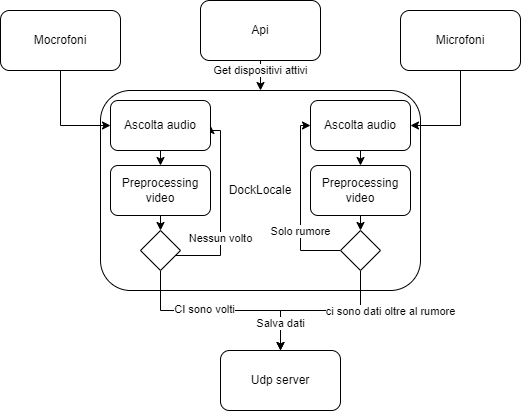

The diagram above was exported from draw.io. Its source (the exported page's mxGraphModel, read from the mxfile embedded in the PNG):
<mxGraphModel dx="865" dy="483" grid="1" gridSize="10" guides="1" tooltips="1" connect="1" arrows="1" fold="1" page="1" pageScale="1" pageWidth="1654" pageHeight="1169" math="0" shadow="0">
  <root>
    <mxCell id="ERSJeE7TrZBuEOgeTz2M-0" />
    <mxCell id="ERSJeE7TrZBuEOgeTz2M-1" parent="ERSJeE7TrZBuEOgeTz2M-0" />
    <mxCell id="ERSJeE7TrZBuEOgeTz2M-2" value="DockLocale" style="rounded=1;whiteSpace=wrap;html=1;shadow=0;" vertex="1" parent="ERSJeE7TrZBuEOgeTz2M-1">
      <mxGeometry x="340" y="200" width="320" height="200" as="geometry" />
    </mxCell>
    <mxCell id="ERSJeE7TrZBuEOgeTz2M-8" style="edgeStyle=orthogonalEdgeStyle;rounded=0;orthogonalLoop=1;jettySize=auto;html=1;entryX=0.5;entryY=0;entryDx=0;entryDy=0;" edge="1" parent="ERSJeE7TrZBuEOgeTz2M-1" source="ERSJeE7TrZBuEOgeTz2M-3" target="ERSJeE7TrZBuEOgeTz2M-2">
      <mxGeometry relative="1" as="geometry">
        <mxPoint x="500" y="150" as="targetPoint" />
      </mxGeometry>
    </mxCell>
    <mxCell id="ERSJeE7TrZBuEOgeTz2M-9" value="Get dispositivi attivi" style="edgeLabel;html=1;align=center;verticalAlign=middle;resizable=0;points=[];" vertex="1" connectable="0" parent="ERSJeE7TrZBuEOgeTz2M-8">
      <mxGeometry x="-0.3698" y="1" relative="1" as="geometry">
        <mxPoint x="-1" y="-6" as="offset" />
      </mxGeometry>
    </mxCell>
    <mxCell id="ERSJeE7TrZBuEOgeTz2M-3" value="Api" style="rounded=1;whiteSpace=wrap;html=1;" vertex="1" parent="ERSJeE7TrZBuEOgeTz2M-1">
      <mxGeometry x="440" y="110" width="120" height="60" as="geometry" />
    </mxCell>
    <mxCell id="ERSJeE7TrZBuEOgeTz2M-33" style="edgeStyle=orthogonalEdgeStyle;rounded=0;orthogonalLoop=1;jettySize=auto;html=1;entryX=0;entryY=0.5;entryDx=0;entryDy=0;" edge="1" parent="ERSJeE7TrZBuEOgeTz2M-1" source="ERSJeE7TrZBuEOgeTz2M-4" target="ERSJeE7TrZBuEOgeTz2M-29">
      <mxGeometry relative="1" as="geometry">
        <Array as="points">
          <mxPoint x="300" y="235" />
        </Array>
      </mxGeometry>
    </mxCell>
    <mxCell id="ERSJeE7TrZBuEOgeTz2M-4" value="Mocrofoni" style="rounded=1;whiteSpace=wrap;html=1;" vertex="1" parent="ERSJeE7TrZBuEOgeTz2M-1">
      <mxGeometry x="240" y="120" width="120" height="60" as="geometry" />
    </mxCell>
    <mxCell id="ERSJeE7TrZBuEOgeTz2M-14" style="edgeStyle=orthogonalEdgeStyle;rounded=0;orthogonalLoop=1;jettySize=auto;html=1;entryX=1;entryY=0.5;entryDx=0;entryDy=0;" edge="1" parent="ERSJeE7TrZBuEOgeTz2M-1" source="ERSJeE7TrZBuEOgeTz2M-5" target="ERSJeE7TrZBuEOgeTz2M-13">
      <mxGeometry relative="1" as="geometry">
        <Array as="points">
          <mxPoint x="700" y="235" />
        </Array>
      </mxGeometry>
    </mxCell>
    <mxCell id="ERSJeE7TrZBuEOgeTz2M-5" value="Microfoni" style="rounded=1;whiteSpace=wrap;html=1;" vertex="1" parent="ERSJeE7TrZBuEOgeTz2M-1">
      <mxGeometry x="640" y="120" width="120" height="60" as="geometry" />
    </mxCell>
    <mxCell id="ERSJeE7TrZBuEOgeTz2M-6" value="Udp server" style="rounded=1;whiteSpace=wrap;html=1;" vertex="1" parent="ERSJeE7TrZBuEOgeTz2M-1">
      <mxGeometry x="460" y="460" width="120" height="60" as="geometry" />
    </mxCell>
    <mxCell id="ERSJeE7TrZBuEOgeTz2M-16" style="edgeStyle=orthogonalEdgeStyle;rounded=0;orthogonalLoop=1;jettySize=auto;html=1;exitX=0.5;exitY=1;exitDx=0;exitDy=0;entryX=0.5;entryY=0;entryDx=0;entryDy=0;" edge="1" parent="ERSJeE7TrZBuEOgeTz2M-1" source="ERSJeE7TrZBuEOgeTz2M-11" target="ERSJeE7TrZBuEOgeTz2M-12">
      <mxGeometry relative="1" as="geometry" />
    </mxCell>
    <mxCell id="ERSJeE7TrZBuEOgeTz2M-11" value="Preprocessing video" style="rounded=1;whiteSpace=wrap;html=1;" vertex="1" parent="ERSJeE7TrZBuEOgeTz2M-1">
      <mxGeometry x="550" y="275" width="100" height="50" as="geometry" />
    </mxCell>
    <mxCell id="ERSJeE7TrZBuEOgeTz2M-17" style="edgeStyle=orthogonalEdgeStyle;rounded=0;orthogonalLoop=1;jettySize=auto;html=1;exitX=0.5;exitY=1;exitDx=0;exitDy=0;entryX=0.5;entryY=0;entryDx=0;entryDy=0;" edge="1" parent="ERSJeE7TrZBuEOgeTz2M-1" source="ERSJeE7TrZBuEOgeTz2M-12" target="ERSJeE7TrZBuEOgeTz2M-6">
      <mxGeometry relative="1" as="geometry" />
    </mxCell>
    <mxCell id="ERSJeE7TrZBuEOgeTz2M-18" value="ci sono dati oltre al rumore" style="edgeLabel;html=1;align=center;verticalAlign=middle;resizable=0;points=[];" vertex="1" connectable="0" parent="ERSJeE7TrZBuEOgeTz2M-17">
      <mxGeometry x="-0.1877" y="1" relative="1" as="geometry">
        <mxPoint x="55" as="offset" />
      </mxGeometry>
    </mxCell>
    <mxCell id="ERSJeE7TrZBuEOgeTz2M-20" style="edgeStyle=orthogonalEdgeStyle;rounded=0;orthogonalLoop=1;jettySize=auto;html=1;entryX=0;entryY=0.5;entryDx=0;entryDy=0;" edge="1" parent="ERSJeE7TrZBuEOgeTz2M-1" source="ERSJeE7TrZBuEOgeTz2M-12" target="ERSJeE7TrZBuEOgeTz2M-13">
      <mxGeometry relative="1" as="geometry">
        <Array as="points">
          <mxPoint x="540" y="360" />
          <mxPoint x="540" y="235" />
        </Array>
      </mxGeometry>
    </mxCell>
    <mxCell id="ERSJeE7TrZBuEOgeTz2M-21" value="Solo rumore" style="edgeLabel;html=1;align=center;verticalAlign=middle;resizable=0;points=[];" vertex="1" connectable="0" parent="ERSJeE7TrZBuEOgeTz2M-20">
      <mxGeometry x="-0.3219" relative="1" as="geometry">
        <mxPoint as="offset" />
      </mxGeometry>
    </mxCell>
    <mxCell id="ERSJeE7TrZBuEOgeTz2M-12" value="" style="rhombus;whiteSpace=wrap;html=1;" vertex="1" parent="ERSJeE7TrZBuEOgeTz2M-1">
      <mxGeometry x="580" y="340" width="40" height="40" as="geometry" />
    </mxCell>
    <mxCell id="ERSJeE7TrZBuEOgeTz2M-15" style="edgeStyle=orthogonalEdgeStyle;rounded=0;orthogonalLoop=1;jettySize=auto;html=1;exitX=0.5;exitY=1;exitDx=0;exitDy=0;entryX=0.5;entryY=0;entryDx=0;entryDy=0;" edge="1" parent="ERSJeE7TrZBuEOgeTz2M-1" source="ERSJeE7TrZBuEOgeTz2M-13" target="ERSJeE7TrZBuEOgeTz2M-11">
      <mxGeometry relative="1" as="geometry" />
    </mxCell>
    <mxCell id="ERSJeE7TrZBuEOgeTz2M-13" value="Ascolta audio" style="rounded=1;whiteSpace=wrap;html=1;" vertex="1" parent="ERSJeE7TrZBuEOgeTz2M-1">
      <mxGeometry x="550" y="210" width="100" height="50" as="geometry" />
    </mxCell>
    <mxCell id="ERSJeE7TrZBuEOgeTz2M-31" style="edgeStyle=orthogonalEdgeStyle;rounded=0;orthogonalLoop=1;jettySize=auto;html=1;exitX=0.5;exitY=1;exitDx=0;exitDy=0;entryX=0.5;entryY=0;entryDx=0;entryDy=0;" edge="1" parent="ERSJeE7TrZBuEOgeTz2M-1" source="ERSJeE7TrZBuEOgeTz2M-23" target="ERSJeE7TrZBuEOgeTz2M-28">
      <mxGeometry relative="1" as="geometry" />
    </mxCell>
    <mxCell id="ERSJeE7TrZBuEOgeTz2M-23" value="Preprocessing video" style="rounded=1;whiteSpace=wrap;html=1;" vertex="1" parent="ERSJeE7TrZBuEOgeTz2M-1">
      <mxGeometry x="350" y="275" width="100" height="50" as="geometry" />
    </mxCell>
    <mxCell id="ERSJeE7TrZBuEOgeTz2M-24" style="edgeStyle=orthogonalEdgeStyle;rounded=0;orthogonalLoop=1;jettySize=auto;html=1;exitX=0.5;exitY=1;exitDx=0;exitDy=0;entryX=0.5;entryY=0;entryDx=0;entryDy=0;" edge="1" parent="ERSJeE7TrZBuEOgeTz2M-1" source="ERSJeE7TrZBuEOgeTz2M-28" target="ERSJeE7TrZBuEOgeTz2M-6">
      <mxGeometry relative="1" as="geometry">
        <mxPoint x="330" y="505" as="targetPoint" />
        <Array as="points">
          <mxPoint x="400" y="420" />
          <mxPoint x="520" y="420" />
        </Array>
      </mxGeometry>
    </mxCell>
    <mxCell id="ERSJeE7TrZBuEOgeTz2M-25" value="CI sono volti" style="edgeLabel;html=1;align=center;verticalAlign=middle;resizable=0;points=[];" vertex="1" connectable="0" parent="ERSJeE7TrZBuEOgeTz2M-24">
      <mxGeometry x="-0.1877" y="1" relative="1" as="geometry">
        <mxPoint x="3" as="offset" />
      </mxGeometry>
    </mxCell>
    <mxCell id="ERSJeE7TrZBuEOgeTz2M-34" value="Salva dati" style="edgeLabel;html=1;align=center;verticalAlign=middle;resizable=0;points=[];" vertex="1" connectable="0" parent="ERSJeE7TrZBuEOgeTz2M-24">
      <mxGeometry x="0.8528" relative="1" as="geometry">
        <mxPoint y="-12" as="offset" />
      </mxGeometry>
    </mxCell>
    <mxCell id="ERSJeE7TrZBuEOgeTz2M-26" style="edgeStyle=orthogonalEdgeStyle;rounded=0;orthogonalLoop=1;jettySize=auto;html=1;entryX=1;entryY=0.5;entryDx=0;entryDy=0;" edge="1" parent="ERSJeE7TrZBuEOgeTz2M-1" source="ERSJeE7TrZBuEOgeTz2M-28" target="ERSJeE7TrZBuEOgeTz2M-29">
      <mxGeometry relative="1" as="geometry">
        <Array as="points">
          <mxPoint x="460" y="365" />
          <mxPoint x="460" y="240" />
          <mxPoint x="450" y="240" />
        </Array>
      </mxGeometry>
    </mxCell>
    <mxCell id="ERSJeE7TrZBuEOgeTz2M-27" value="Nessun volto" style="edgeLabel;html=1;align=center;verticalAlign=middle;resizable=0;points=[];" vertex="1" connectable="0" parent="ERSJeE7TrZBuEOgeTz2M-26">
      <mxGeometry x="-0.3219" relative="1" as="geometry">
        <mxPoint as="offset" />
      </mxGeometry>
    </mxCell>
    <mxCell id="ERSJeE7TrZBuEOgeTz2M-28" value="" style="rhombus;whiteSpace=wrap;html=1;" vertex="1" parent="ERSJeE7TrZBuEOgeTz2M-1">
      <mxGeometry x="380" y="340" width="40" height="40" as="geometry" />
    </mxCell>
    <mxCell id="ERSJeE7TrZBuEOgeTz2M-32" style="edgeStyle=orthogonalEdgeStyle;rounded=0;orthogonalLoop=1;jettySize=auto;html=1;exitX=0.5;exitY=1;exitDx=0;exitDy=0;entryX=0.5;entryY=0;entryDx=0;entryDy=0;" edge="1" parent="ERSJeE7TrZBuEOgeTz2M-1" source="ERSJeE7TrZBuEOgeTz2M-29" target="ERSJeE7TrZBuEOgeTz2M-23">
      <mxGeometry relative="1" as="geometry" />
    </mxCell>
    <mxCell id="ERSJeE7TrZBuEOgeTz2M-29" value="Ascolta audio" style="rounded=1;whiteSpace=wrap;html=1;" vertex="1" parent="ERSJeE7TrZBuEOgeTz2M-1">
      <mxGeometry x="350" y="210" width="100" height="50" as="geometry" />
    </mxCell>
  </root>
</mxGraphModel>